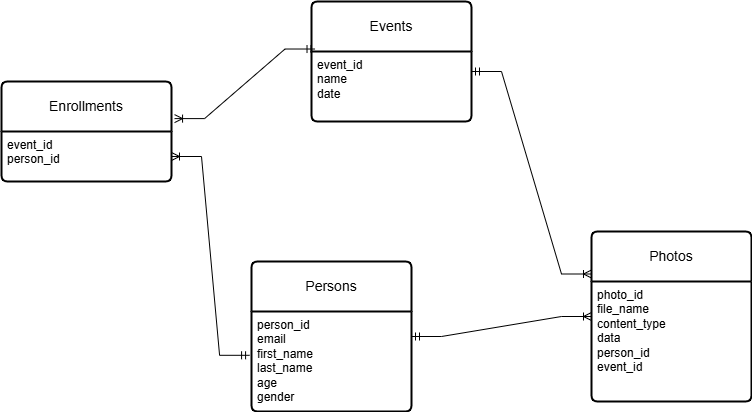

The diagram above was exported from draw.io. Its source (the exported page's mxGraphModel, read from the mxfile embedded in the PNG):
<mxGraphModel dx="1021" dy="705" grid="1" gridSize="10" guides="1" tooltips="1" connect="1" arrows="1" fold="1" page="1" pageScale="1" pageWidth="850" pageHeight="1100" math="0" shadow="0">
  <root>
    <mxCell id="0" />
    <mxCell id="1" parent="0" />
    <mxCell id="iC0Cd-GrkwypR6ohU2Lk-1" value="Events" style="swimlane;childLayout=stackLayout;horizontal=1;startSize=50;horizontalStack=0;rounded=1;fontSize=14;fontStyle=0;strokeWidth=2;resizeParent=0;resizeLast=1;shadow=0;dashed=0;align=center;arcSize=4;whiteSpace=wrap;html=1;" parent="1" vertex="1">
      <mxGeometry x="360" y="100" width="160" height="120" as="geometry" />
    </mxCell>
    <mxCell id="iC0Cd-GrkwypR6ohU2Lk-2" value="event_id&lt;br&gt;name&lt;div&gt;date&lt;/div&gt;" style="align=left;strokeColor=none;fillColor=none;spacingLeft=4;fontSize=12;verticalAlign=top;resizable=0;rotatable=0;part=1;html=1;" parent="iC0Cd-GrkwypR6ohU2Lk-1" vertex="1">
      <mxGeometry y="50" width="160" height="70" as="geometry" />
    </mxCell>
    <mxCell id="iC0Cd-GrkwypR6ohU2Lk-3" value="Persons" style="swimlane;childLayout=stackLayout;horizontal=1;startSize=50;horizontalStack=0;rounded=1;fontSize=14;fontStyle=0;strokeWidth=2;resizeParent=0;resizeLast=1;shadow=0;dashed=0;align=center;arcSize=4;whiteSpace=wrap;html=1;" parent="1" vertex="1">
      <mxGeometry x="300" y="360" width="160" height="150" as="geometry" />
    </mxCell>
    <mxCell id="iC0Cd-GrkwypR6ohU2Lk-4" value="person_id&lt;div&gt;email&lt;br&gt;first_name&lt;div&gt;last_name&lt;br&gt;age&lt;/div&gt;&lt;div&gt;gender&lt;/div&gt;&lt;/div&gt;" style="align=left;strokeColor=none;fillColor=none;spacingLeft=4;fontSize=12;verticalAlign=top;resizable=0;rotatable=0;part=1;html=1;" parent="iC0Cd-GrkwypR6ohU2Lk-3" vertex="1">
      <mxGeometry y="50" width="160" height="100" as="geometry" />
    </mxCell>
    <mxCell id="iC0Cd-GrkwypR6ohU2Lk-10" value="Enrollments" style="swimlane;childLayout=stackLayout;horizontal=1;startSize=50;horizontalStack=0;rounded=1;fontSize=14;fontStyle=0;strokeWidth=2;resizeParent=0;resizeLast=1;shadow=0;dashed=0;align=center;arcSize=4;whiteSpace=wrap;html=1;" parent="1" vertex="1">
      <mxGeometry x="50" y="180" width="170" height="100" as="geometry" />
    </mxCell>
    <mxCell id="iC0Cd-GrkwypR6ohU2Lk-11" value="event_id&lt;div&gt;person_id&lt;/div&gt;" style="align=left;strokeColor=none;fillColor=none;spacingLeft=4;fontSize=12;verticalAlign=top;resizable=0;rotatable=0;part=1;html=1;" parent="iC0Cd-GrkwypR6ohU2Lk-10" vertex="1">
      <mxGeometry y="50" width="170" height="50" as="geometry" />
    </mxCell>
    <mxCell id="iC0Cd-GrkwypR6ohU2Lk-13" value="" style="edgeStyle=entityRelationEdgeStyle;fontSize=12;html=1;endArrow=ERoneToMany;startArrow=ERmandOne;rounded=0;exitX=0.022;exitY=0.396;exitDx=0;exitDy=0;exitPerimeter=0;entryX=1.018;entryY=0.371;entryDx=0;entryDy=0;entryPerimeter=0;fillColor=#0000FF;" parent="1" source="iC0Cd-GrkwypR6ohU2Lk-1" target="iC0Cd-GrkwypR6ohU2Lk-10" edge="1">
      <mxGeometry width="100" height="100" relative="1" as="geometry">
        <mxPoint x="370" y="440" as="sourcePoint" />
        <mxPoint x="470" y="340" as="targetPoint" />
        <Array as="points">
          <mxPoint x="140" y="260" />
        </Array>
      </mxGeometry>
    </mxCell>
    <mxCell id="iC0Cd-GrkwypR6ohU2Lk-15" value="" style="edgeStyle=entityRelationEdgeStyle;fontSize=12;html=1;endArrow=ERoneToMany;startArrow=ERmandOne;rounded=0;exitX=-0.012;exitY=0.438;exitDx=0;exitDy=0;exitPerimeter=0;entryX=1;entryY=0.5;entryDx=0;entryDy=0;fillColor=#0000FF;" parent="1" source="iC0Cd-GrkwypR6ohU2Lk-4" target="iC0Cd-GrkwypR6ohU2Lk-11" edge="1">
      <mxGeometry width="100" height="100" relative="1" as="geometry">
        <mxPoint x="370" y="440" as="sourcePoint" />
        <mxPoint x="470" y="340" as="targetPoint" />
      </mxGeometry>
    </mxCell>
    <mxCell id="iC0Cd-GrkwypR6ohU2Lk-16" value="Photos" style="swimlane;childLayout=stackLayout;horizontal=1;startSize=50;horizontalStack=0;rounded=1;fontSize=14;fontStyle=0;strokeWidth=2;resizeParent=0;resizeLast=1;shadow=0;dashed=0;align=center;arcSize=4;whiteSpace=wrap;html=1;" parent="1" vertex="1">
      <mxGeometry x="640" y="330" width="160" height="170" as="geometry" />
    </mxCell>
    <mxCell id="iC0Cd-GrkwypR6ohU2Lk-17" value="photo_id&lt;div&gt;file_name&lt;/div&gt;&lt;div&gt;content_type&lt;/div&gt;&lt;div&gt;data&lt;/div&gt;&lt;div&gt;person_id&lt;/div&gt;&lt;div&gt;event_id&lt;/div&gt;" style="align=left;strokeColor=none;fillColor=none;spacingLeft=4;fontSize=12;verticalAlign=top;resizable=0;rotatable=0;part=1;html=1;" parent="iC0Cd-GrkwypR6ohU2Lk-16" vertex="1">
      <mxGeometry y="50" width="160" height="120" as="geometry" />
    </mxCell>
    <mxCell id="iC0Cd-GrkwypR6ohU2Lk-18" value="" style="edgeStyle=entityRelationEdgeStyle;fontSize=12;html=1;endArrow=ERoneToMany;startArrow=ERmandOne;rounded=0;exitX=1;exitY=0.25;exitDx=0;exitDy=0;entryX=0;entryY=0.5;entryDx=0;entryDy=0;fillColor=#000099;" parent="1" source="iC0Cd-GrkwypR6ohU2Lk-4" target="iC0Cd-GrkwypR6ohU2Lk-16" edge="1">
      <mxGeometry width="100" height="100" relative="1" as="geometry">
        <mxPoint x="500" y="410" as="sourcePoint" />
        <mxPoint x="600" y="310" as="targetPoint" />
      </mxGeometry>
    </mxCell>
    <mxCell id="UnY2Z73F4vtQBLGQKRgh-1" value="" style="edgeStyle=entityRelationEdgeStyle;fontSize=12;html=1;endArrow=ERoneToMany;startArrow=ERmandOne;rounded=0;exitX=1;exitY=0.25;exitDx=0;exitDy=0;entryX=0;entryY=0.25;entryDx=0;entryDy=0;fillColor=#000099;" parent="1" target="iC0Cd-GrkwypR6ohU2Lk-16" edge="1">
      <mxGeometry width="100" height="100" relative="1" as="geometry">
        <mxPoint x="520" y="170" as="sourcePoint" />
        <mxPoint x="700" y="150" as="targetPoint" />
      </mxGeometry>
    </mxCell>
  </root>
</mxGraphModel>